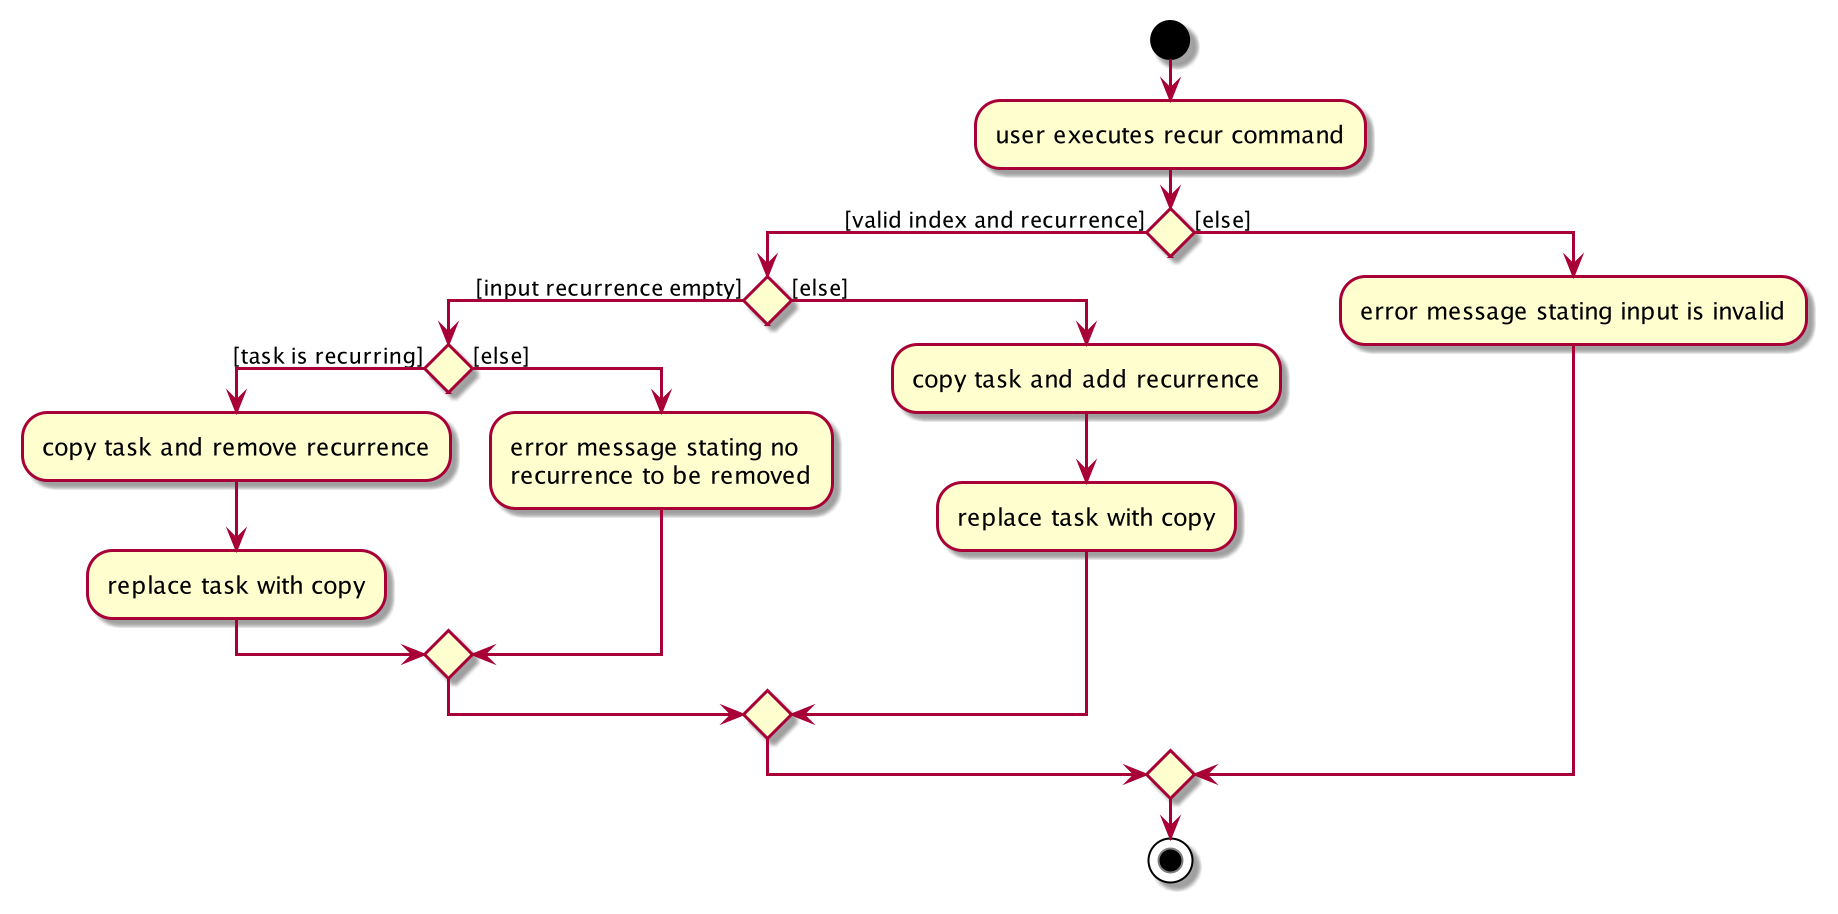

The diagram above was rendered by PlantUML. Its source (embedded in the PNG):
@startuml
start
:user executes recur command;
if() then ([valid index and recurrence])
    if() then ([input recurrence empty])
        if() then ([task is recurring])
            :copy task and remove recurrence;
            :replace task with copy;
        else ([else])
            :error message stating no\nrecurrence to be removed;
        endif
    else ([else])
        :copy task and add recurrence;
        :replace task with copy;
    endif
else ([else])
    :error message stating input is invalid;
endif

stop
@enduml